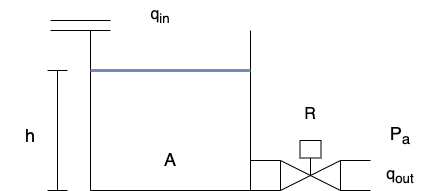

The diagram above was exported from draw.io. Its source (the exported page's mxGraphModel, read from the mxfile embedded in the PNG):
<mxGraphModel dx="741" dy="727" grid="1" gridSize="10" guides="1" tooltips="1" connect="1" arrows="1" fold="1" page="1" pageScale="1" pageWidth="1169" pageHeight="827" math="0" shadow="0">
  <root>
    <mxCell id="0" />
    <mxCell id="1" parent="0" />
    <mxCell id="2" value="" style="shape=partialRectangle;whiteSpace=wrap;html=1;bottom=1;right=1;left=1;top=0;fillColor=none;routingCenterX=-0.5;" parent="1" vertex="1">
      <mxGeometry x="280" y="330" width="160" height="160" as="geometry" />
    </mxCell>
    <mxCell id="4" value="" style="shape=crossbar;whiteSpace=wrap;html=1;rounded=1;direction=south;" parent="1" vertex="1">
      <mxGeometry x="237" y="370" width="20" height="120" as="geometry" />
    </mxCell>
    <mxCell id="9" value="&lt;font style=&quot;font-size: 18px;&quot;&gt;h&lt;/font&gt;" style="text;html=1;strokeColor=none;fillColor=none;align=center;verticalAlign=middle;whiteSpace=wrap;rounded=0;" parent="1" vertex="1">
      <mxGeometry x="190" y="420" width="60" height="30" as="geometry" />
    </mxCell>
    <mxCell id="10" value="" style="endArrow=none;html=1;fontSize=16;entryX=1;entryY=0.25;entryDx=0;entryDy=0;exitX=0;exitY=0.25;exitDx=0;exitDy=0;fillColor=#dae8fc;strokeColor=#6c8ebf;strokeWidth=3;" parent="1" source="2" target="2" edge="1">
      <mxGeometry width="50" height="50" relative="1" as="geometry">
        <mxPoint x="360" y="400" as="sourcePoint" />
        <mxPoint x="410" y="350" as="targetPoint" />
      </mxGeometry>
    </mxCell>
    <mxCell id="14" value="" style="shape=partialRectangle;whiteSpace=wrap;html=1;left=0;right=0;fillColor=none;fontSize=16;" parent="1" vertex="1">
      <mxGeometry x="440" y="460" width="30" height="30" as="geometry" />
    </mxCell>
    <mxCell id="15" value="q&lt;sub&gt;in&lt;/sub&gt;" style="text;html=1;strokeColor=none;fillColor=none;align=center;verticalAlign=middle;whiteSpace=wrap;rounded=0;fontSize=16;" parent="1" vertex="1">
      <mxGeometry x="320" y="300" width="60" height="30" as="geometry" />
    </mxCell>
    <mxCell id="16" value="q&lt;sub&gt;out&lt;/sub&gt;" style="text;html=1;strokeColor=none;fillColor=none;align=center;verticalAlign=middle;whiteSpace=wrap;rounded=0;fontSize=16;" parent="1" vertex="1">
      <mxGeometry x="560" y="460" width="60" height="30" as="geometry" />
    </mxCell>
    <mxCell id="17" value="" style="shape=partialRectangle;whiteSpace=wrap;html=1;left=0;right=0;fillColor=none;fontSize=16;" parent="1" vertex="1">
      <mxGeometry x="530" y="460" width="30" height="30" as="geometry" />
    </mxCell>
    <mxCell id="18" value="R" style="text;html=1;strokeColor=none;fillColor=none;align=center;verticalAlign=middle;whiteSpace=wrap;rounded=0;fontSize=16;" parent="1" vertex="1">
      <mxGeometry x="470" y="399" width="60" height="30" as="geometry" />
    </mxCell>
    <mxCell id="19" value="A" style="text;html=1;strokeColor=none;fillColor=none;align=center;verticalAlign=middle;whiteSpace=wrap;rounded=0;fontSize=18;" parent="1" vertex="1">
      <mxGeometry x="330" y="444" width="60" height="30" as="geometry" />
    </mxCell>
    <mxCell id="20" value="P&lt;sub&gt;a&lt;/sub&gt;" style="text;html=1;strokeColor=none;fillColor=none;align=center;verticalAlign=middle;whiteSpace=wrap;rounded=0;fontSize=18;" parent="1" vertex="1">
      <mxGeometry x="560" y="420" width="60" height="30" as="geometry" />
    </mxCell>
    <mxCell id="23" value="" style="verticalLabelPosition=bottom;align=center;html=1;verticalAlign=top;pointerEvents=1;dashed=0;shape=mxgraph.pid2valves.valve;valveType=gate;actuator=powered" parent="1" vertex="1">
      <mxGeometry x="470" y="440" width="60" height="50" as="geometry" />
    </mxCell>
    <mxCell id="24" value="" style="part=1;strokeColor=none;fillColor=none;fontStyle=1;fontSize=14;" parent="23" vertex="1">
      <mxGeometry x="19.5" width="21" height="17.5" as="geometry" />
    </mxCell>
    <mxCell id="25" value="" style="shape=partialRectangle;whiteSpace=wrap;html=1;left=0;right=0;fillColor=none;fontSize=16;" vertex="1" parent="1">
      <mxGeometry x="240" y="320" width="60" height="10" as="geometry" />
    </mxCell>
  </root>
</mxGraphModel>